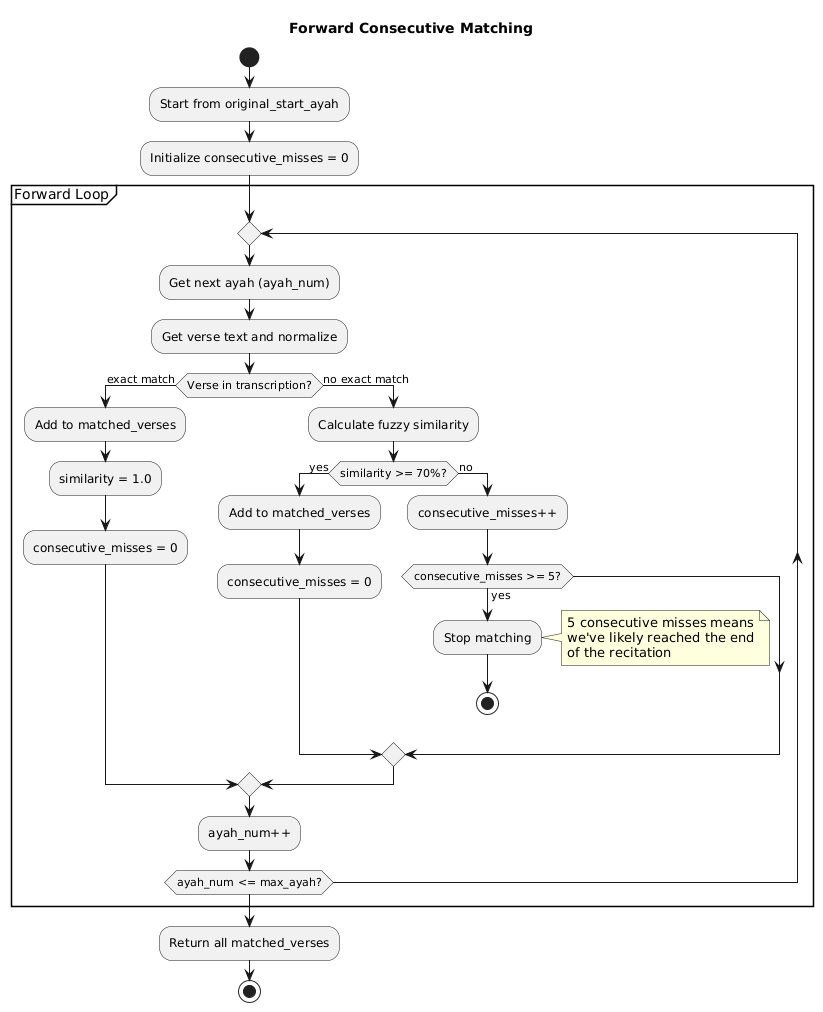

The diagram above was rendered by PlantUML. Its source (embedded in the PNG):
@startuml
title Forward Consecutive Matching

start

:Start from original_start_ayah;
:Initialize consecutive_misses = 0;

partition "Forward Loop" {
  repeat
    :Get next ayah (ayah_num);
    :Get verse text and normalize;
    
    if (Verse in transcription?) then (exact match)
      :Add to matched_verses;
      :similarity = 1.0;
      :consecutive_misses = 0;
    else (no exact match)
      :Calculate fuzzy similarity;
      
      if (similarity >= 70%?) then (yes)
        :Add to matched_verses;
        :consecutive_misses = 0;
      else (no)
        :consecutive_misses++;
        
        if (consecutive_misses >= 5?) then (yes)
          :Stop matching;
          note right
            5 consecutive misses means
            we've likely reached the end
            of the recitation
          end note
          stop
        endif
      endif
    endif
    
    :ayah_num++;
    
  repeat while (ayah_num <= max_ayah?)
}

:Return all matched_verses;

stop
@enduml